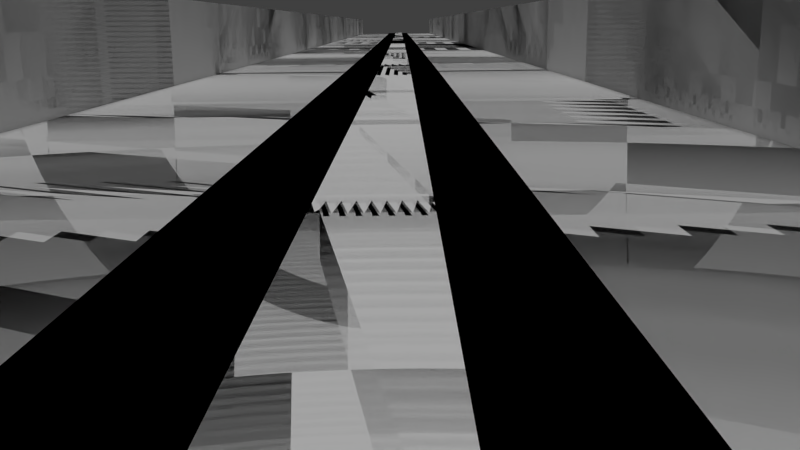# Source: track2.blend  (saved by Blender 2.76.0; exported with 4.5.12 LTS)
import bpy
from mathutils import Matrix  # noqa: F401  (used for matrix-valued properties, if any)

bpy.ops.wm.read_factory_settings(use_empty=True)
scene = bpy.context.scene
scene.name = 'Scene'

# ---- collections
col_collection_1 = bpy.data.collections.new('Collection 1'); scene.collection.children.link(col_collection_1)

# ---- materials (node trees are filled in below, after node groups)
mat_material_003 = bpy.data.materials.new('Material.003')
mat_material_003.alpha_threshold = 0.0
mat_material_003.use_transparent_shadow = False
mat_material_003.diffuse_color = (1.0, 1.0, 1.0, 1.0)
mat_material_003.roughness = 0.5
mat_material_001 = bpy.data.materials.new('Material.001')
mat_material_001.alpha_threshold = 0.0
mat_material_001.use_transparent_shadow = False
mat_material_001.diffuse_color = (0.0, 0.0, 0.0, 1.0)
mat_material_001.roughness = 0.5
mat_material = bpy.data.materials.new('Material')
mat_material.alpha_threshold = 0.0
mat_material.use_transparent_shadow = False
mat_material.roughness = 0.5
mat_material.line_color = (0.0, 0.0, 0.0, 1.0)

# ---- material node trees

# ---- world
world_world = bpy.data.worlds.new('World'); scene.world = world_world
world_world.color = (0.05088, 0.05088, 0.05088)
world_world.use_sun_shadow = False
world_world.sun_shadow_jitter_overblur = 0.0
world_world.cycles.sampling_method = 'MANUAL'
world_world.cycles.sample_map_resolution = 256

# ---- cameras
cam_camera = bpy.data.cameras.new('Camera')
cam_camera.clip_end = 100.0
cam_camera.lens = 35.0
cam_camera.sensor_width = 32.0
cam_camera.sensor_height = 18.0
cam_camera.ortho_scale = 7.314
cam_camera.dof.focus_distance = 0.0
cam_camera.dof.aperture_fstop = 128.0

# ---- lights
light_sun = bpy.data.lights.new('Sun', 'SUN')
light_sun.transmission_factor = 0.0
light_sun.angle = 0.1993
light_sun.energy = 1.0
light_sun.shadow_buffer_clip_start = 0.5
light_sun.shadow_soft_size = 0.1
light_sun.shadow_cascade_max_distance = 1000.0
light_sun.cycles.use_multiple_importance_sampling = False

# ---- meshes
me_plane_002 = bpy.data.meshes.new('Plane.002')
me_plane_002.from_pydata([(-1.0, -1.0, 0.0), (1.0, -1.0, 0.0), (-1.0, 1.0, 0.0), (1.0, 1.0, 0.0)], [], [(0, 1, 3, 2)])
me_plane_002.materials.append(mat_material_003)
me_plane_002.use_remesh_preserve_volume = False
me_plane_002.use_remesh_preserve_attributes = False
me_plane_002.use_mirror_vertex_groups = False
me_plane_002.update()
me_plane = bpy.data.meshes.new('Plane')
me_plane.from_pydata([(-1.0, -1.0, 0.0), (1.0, -1.0, 0.0), (-1.0, 1.0, 0.0), (1.0, 1.0, 0.0)], [], [(0, 1, 3, 2)])
me_plane.materials.append(mat_material_001)
me_plane.use_remesh_preserve_volume = False
me_plane.use_remesh_preserve_attributes = False
me_plane.use_mirror_vertex_groups = False
me_plane.update()
me_cube = bpy.data.meshes.new('Cube')
me_cube.from_pydata([(1.0, -3.84, -0.2), (-1.0, -3.84, -0.2), (1.0, 3.84, 0.2), (1.0, -3.84, 0.2), (-1.0, -3.84, 0.2), (-1.0, 3.84, 0.2), (1.0, -4.224, -0.2), (-1.0, -4.224, -0.2), (1.0, -4.224, 0.2), (-1.0, -4.224, 0.2), (1.0, -3.84, 1.8), (-1.0, -3.84, 1.8), (1.0, -4.224, 1.8), (-1.0, -4.224, 1.8), (1.0, 3.84, -0.2), (-1.0, 3.84, -0.2), (1.0, 3.84, 0.2), (-1.0, 3.84, 0.2), (1.0, 4.224, -0.2), (-1.0, 4.224, -0.2), (1.0, 4.224, 0.2), (-1.0, 4.224, 0.2), (1.0, 3.84, 1.8), (-1.0, 3.84, 1.8), (1.0, 4.224, 1.8), (-1.0, 4.224, 1.8)], [], [(2, 5, 4, 3), (3, 4, 11, 10), (6, 8, 9, 7), (1, 0, 6, 7), (10, 11, 13, 12), (9, 8, 12, 13), (16, 22, 23, 17), (1, 15, 14, 0), (18, 19, 21, 20), (15, 19, 18, 14), (22, 24, 25, 23), (21, 25, 24, 20)])
me_cube.materials.append(mat_material)
me_cube.use_remesh_preserve_volume = False
me_cube.use_remesh_preserve_attributes = False
me_cube.use_mirror_vertex_groups = False
me_cube.update()

# ---- curves / text
cu_beziercurve = bpy.data.curves.new('BezierCurve', 'CURVE')
cu_beziercurve.dimensions = '3D'
_sp = cu_beziercurve.splines.new('BEZIER'); _sp.bezier_points.add(8)
_sp.bezier_points.foreach_set('co', [-1.027, 0.164, 0.0, 1.71, 0.1759, 0.0, 2.357, -0.1342, 0.0, 3.063, 0.158, 0.0, 3.776, -0.1044, 0.0, 4.462, 0.167, 0.0, 7.223, 0.167, 0.0, 7.074, -0.4622, 0.0, -1.063, -0.4724, 0.0])
_sp.bezier_points.foreach_set('handle_left', [-1.528, 0.1636, 0.0, 0.7975, 0.1719, 0.0, 1.98, -0.05765, 0.0, 2.666, 0.1391, 0.0, 3.378, -0.1232, 0.0, 4.064, 0.1481, 0.0, 6.825, 0.1481, 0.0, 7.72, -0.4811, 0.0, -0.4169, -0.4913, 0.0])
_sp.bezier_points.foreach_set('handle_right', [-0.1147, 0.168, 0.0, 1.946, 0.06063, 0.0, 2.662, -0.1064, 0.0, 3.377, 0.156, 0.0, 4.09, -0.1064, 0.0, 4.776, 0.165, 0.0, 7.537, 0.165, 0.0, 6.756, -0.4761, 0.0, -1.381, -0.4864, 0.0])
for _p, _l, _r in zip(_sp.bezier_points, ['FREE', 'VECTOR', 'FREE', 'FREE', 'FREE', 'FREE', 'FREE', 'FREE', 'FREE'], ['VECTOR', 'FREE', 'FREE', 'FREE', 'FREE', 'FREE', 'FREE', 'FREE', 'FREE']): _p.handle_left_type = _l; _p.handle_right_type = _r
_sp.order_u = 0
_sp.order_v = 0
_sp.use_cyclic_u = True
cu_beziercurve.use_path = True
cu_beziercurve.use_path_clamp = True
cu_beziercurve.bevel_resolution = 0
cu_beziercurve.fill_mode = 'HALF'

# ---- objects
ob_sun = bpy.data.objects.new('Sun', light_sun)
ob_track_curve = bpy.data.objects.new('track_curve', cu_beziercurve)
ob_white_line = bpy.data.objects.new('white_line', me_plane_002)
ob_black_line = bpy.data.objects.new('black_line', me_plane)
ob_track = bpy.data.objects.new('track', me_cube)
ob_car_camera = bpy.data.objects.new('car_camera', cam_camera)

# ---- transforms, parenting, visibility, modifiers, constraints
ob_sun.location = (16.79, 24.83, 89.34)
ob_sun.lineart.crease_threshold = 0.0
ob_track_curve.location = (-2.668, 0.01645, -0.9168)
ob_track_curve.scale = (32.0, 32.0, 32.0)
ob_track_curve.lineart.crease_threshold = 0.0
ob_white_line.location = (24.17, 0.266, 0.3512)
ob_white_line.scale = (2.0, 0.33, 1.0)
ob_white_line.lineart.crease_threshold = 0.0
_m = ob_white_line.modifiers.new('Array', 'ARRAY')
_m.fit_type = 'FIT_CURVE'
_m.curve = ob_track_curve
_m.constant_offset_displace = (0.0, 0.0, 0.0)
_m = ob_white_line.modifiers.new('Curve', 'CURVE')
_m.object = ob_track_curve
ob_black_line.location = (10.38, 0.2041, 0.29)
ob_black_line.lineart.crease_threshold = 0.0
_m = ob_black_line.modifiers.new('Array', 'ARRAY')
_m.fit_type = 'FIT_CURVE'
_m.curve = ob_track_curve
_m.constant_offset_displace = (0.0, 0.0, 0.0)
_m = ob_black_line.modifiers.new('Curve', 'CURVE')
_m.object = ob_track_curve
ob_track.location = (0.0, 0.0, 0.0)
ob_track.scale = (2.0, 1.0, 1.0)
ob_track.lock_rotations_4d = False
ob_track.empty_display_type = 'ARROWS'
ob_track.lineart.crease_threshold = 0.0
_m = ob_track.modifiers.new('Array', 'ARRAY')
_m.fit_type = 'FIT_CURVE'
_m.curve = ob_track_curve
_m.constant_offset_displace = (0.0, 0.0, 0.0)
_m = ob_track.modifiers.new('Curve', 'CURVE')
_m.object = ob_track_curve
ob_car_camera.location = (-6.712, -15.74, 1.284)
ob_car_camera.rotation_euler = (1.345, 0.01082, -1.571)
ob_car_camera.scale = (2.133, 2.133, 2.133)
ob_car_camera.lock_rotations_4d = False
ob_car_camera.empty_display_type = 'ARROWS'
ob_car_camera.color = (0.0, 0.0, 0.0, 0.0)
ob_car_camera.display_type = 'WIRE'
ob_car_camera.lineart.crease_threshold = 0.0

# ---- collection membership
col_collection_1.objects.link(ob_sun)
col_collection_1.objects.link(ob_track_curve)
col_collection_1.objects.link(ob_white_line)
col_collection_1.objects.link(ob_black_line)
col_collection_1.objects.link(ob_track)
col_collection_1.objects.link(ob_car_camera)

# ---- scene / render settings (as saved in the file)
scene.camera = ob_car_camera
scene.frame_start = 1; scene.frame_end = 250; scene.frame_set(0)
scene.render.engine = 'BLENDER_EEVEE_NEXT'
scene.render.resolution_percentage = 50
scene.render.dither_intensity = 0.0
scene.cycles.use_denoising = False
scene.cycles.samples = 10
scene.cycles.sampling_pattern = 'TABULATED_SOBOL'
scene.cycles.light_sampling_threshold = 0.0
scene.cycles.use_adaptive_sampling = False
scene.cycles.use_light_tree = False
scene.cycles.blur_glossy = 0.0
scene.cycles.pixel_filter_type = 'GAUSSIAN'
scene.cycles.sample_clamp_indirect = 0.0
scene.view_settings.view_transform = 'Standard'
bpy.context.view_layer.update()
